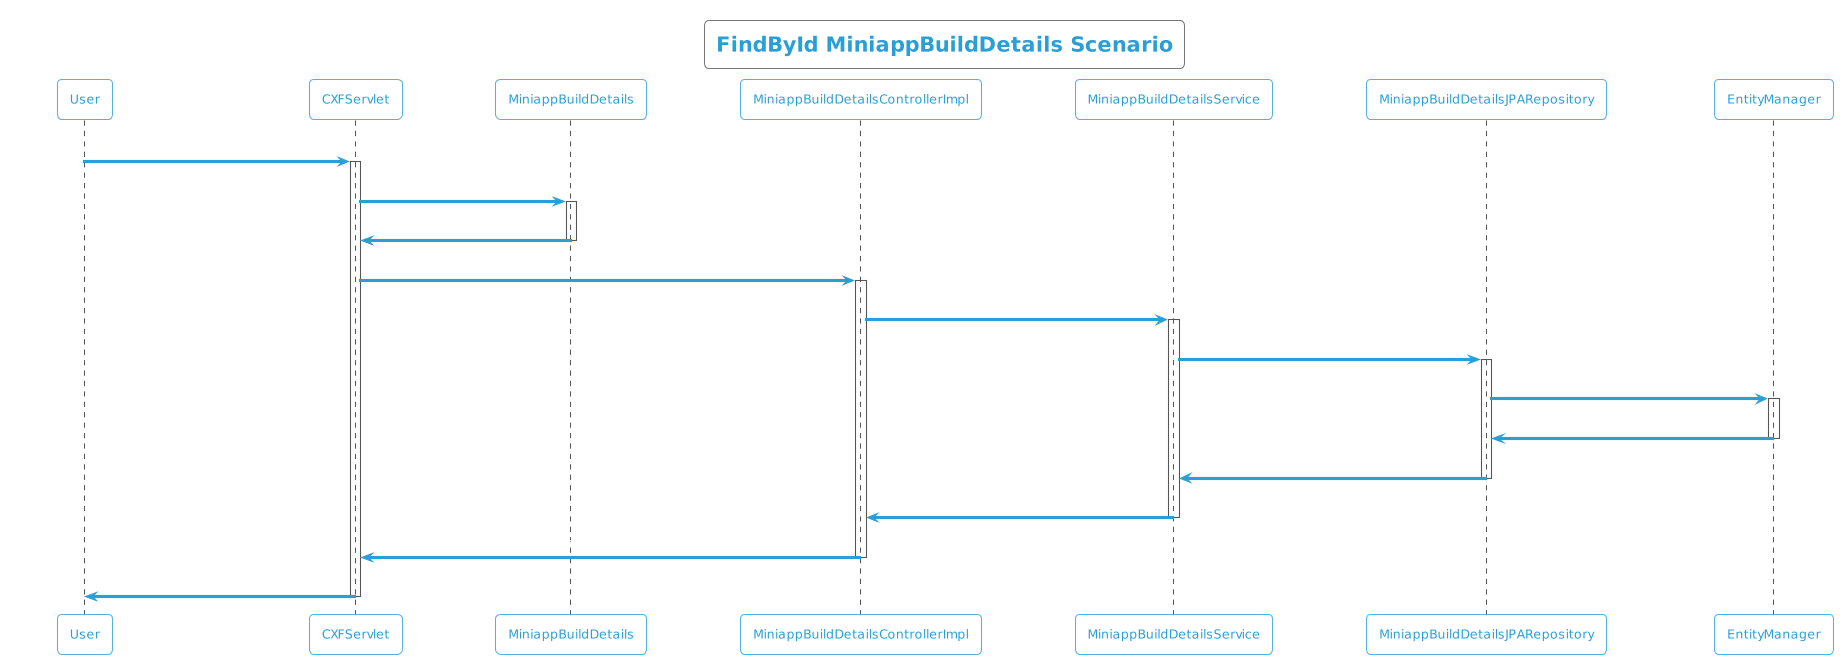

The diagram above was rendered by PlantUML. Its source (embedded in the PNG):
@startuml
!theme cyborg-outline
title FindById MiniappBuildDetails Scenario
participant User
User -> CXFServlet: GET, MiniappBuildDetails
activate CXFServlet
CXFServlet -> MiniappBuildDetails: << findById >>
activate MiniappBuildDetails
MiniappBuildDetails -> CXFServlet: << instance >>
deactivate MiniappBuildDetails
CXFServlet -> MiniappBuildDetailsControllerImpl: findById(:int)
activate MiniappBuildDetailsControllerImpl
MiniappBuildDetailsControllerImpl -> MiniappBuildDetailsService: findById(:int)
activate MiniappBuildDetailsService
MiniappBuildDetailsService -> MiniappBuildDetailsJPARepository: findById(:int)
activate MiniappBuildDetailsJPARepository
MiniappBuildDetailsJPARepository -> EntityManager: response(:MiniappBuildDetails)
activate EntityManager
EntityManager -> MiniappBuildDetailsJPARepository: << persisted MiniappBuildDetails >>
deactivate EntityManager
MiniappBuildDetailsJPARepository -> MiniappBuildDetailsService: << persisted MiniappBuildDetails >>
deactivate MiniappBuildDetailsJPARepository
MiniappBuildDetailsService -> MiniappBuildDetailsControllerImpl: << persisted MiniappBuildDetails >>
deactivate MiniappBuildDetailsService
MiniappBuildDetailsControllerImpl -> CXFServlet: << persisted MiniappBuildDetails >>
deactivate MiniappBuildDetailsControllerImpl
CXFServlet -> User: marshalled MiniappBuildDetails XML
deactivate CXFServlet
@enduml